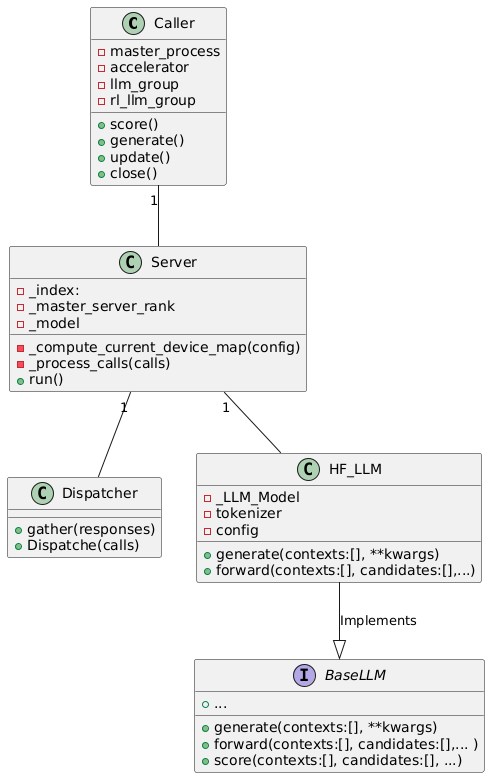

The diagram above was rendered by PlantUML. Its source (embedded in the PNG):
@startuml
class Caller {
- master_process
-accelerator
-llm_group
-rl_llm_group    
+ score()
+ generate()
+ update()
+ close()
}

class Server  {

  - _index: 
  - _master_server_rank
  - _model

  -_compute_current_device_map(config)
  -_process_calls(calls)
  +run()
}


class Dispatcher {
  + gather(responses)
  + Dispatche(calls)
}

Server "1" --  Dispatcher
Caller "1" --  Server 

Interface BaseLLM {
  +generate(contexts:[], **kwargs)
  +forward(contexts:[], candidates:[],... )
  +score(contexts:[], candidates:[], ...)
  +...
  
}

class HF_LLM{
  -_LLM_Model
  - tokenizer
  - config
  +generate(contexts:[], **kwargs)
  +forward(contexts:[], candidates:[],...)
  
}

HF_LLM --|> BaseLLM : Implements

'VLLM--|> BaseLLM : Implements


Server "1" -- HF_LLM
'Server "1" -- VLLM
@enduml